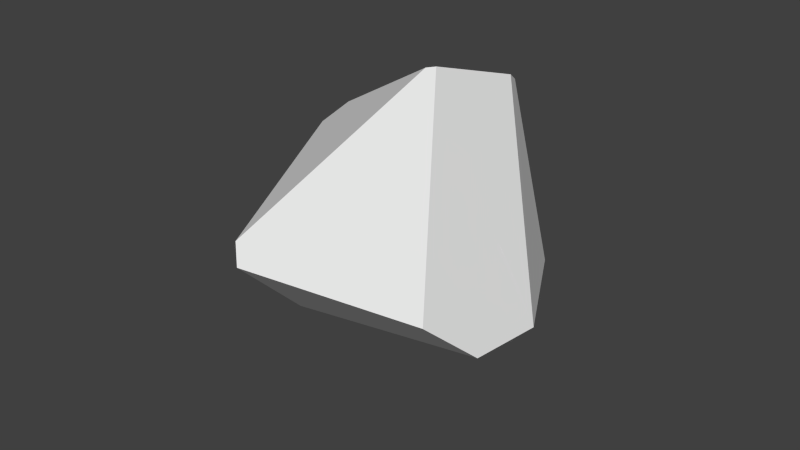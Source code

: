 # Source: simple_rock_1.blend  (saved by Blender 2.75.0; exported with 4.5.12 LTS)
import bpy
from mathutils import Matrix  # noqa: F401  (used for matrix-valued properties, if any)

bpy.ops.wm.read_factory_settings(use_empty=True)
scene = bpy.context.scene
scene.name = 'Scene'

# ---- collections
col_collection_1 = bpy.data.collections.new('Collection 1'); scene.collection.children.link(col_collection_1)

# ---- materials (node trees are filled in below, after node groups)
mat_material = bpy.data.materials.new('Material')
mat_material.alpha_threshold = 0.0
mat_material.use_transparent_shadow = False
mat_material.roughness = 0.5
mat_material.line_color = (0.0, 0.0, 0.0, 1.0)

# ---- material node trees

# ---- world
world_world = bpy.data.worlds.new('World'); scene.world = world_world
world_world.color = (0.05088, 0.05088, 0.05088)
world_world.use_sun_shadow = False
world_world.sun_shadow_jitter_overblur = 0.0
world_world.cycles.sampling_method = 'MANUAL'
world_world.cycles.sample_map_resolution = 256

# ---- meshes
me_mesh_009 = bpy.data.meshes.new('Mesh.009')
me_mesh_009.from_pydata([(-0.4299, -1.025, -1.065), (-1.373, -0.1962, 1.291), (-0.9746, 0.09091, -1.389), (0.01128, -1.497, -0.9291), (-0.388, -1.61, 0.2828), (-1.647, 0.5065, 0.759), (-1.34, -0.1519, 1.016), (-1.356, -0.1471, 1.081), (-0.5084, 1.169, -1.704), (-0.5965, -1.609, 1.291), (-1.273, 1.169, 0.3313), (1.448, -0.362, -0.7928), (1.274, -0.5635, -1.202), (1.448, -0.02644, 1.292), (1.449, 0.2672, 1.291), (-0.4284, 0.3047, 1.045), (-0.421, 0.3081, 1.044), (-0.2176, 1.169, -1.704), (1.448, 1.169, 0.6494), (1.449, 1.168, 0.5342), (-1.34, -0.1519, 1.016), (-1.356, -0.1471, 1.081), (-0.4284, 0.3047, 1.045), (-0.421, 0.3081, 1.044)], [], [(11, 13, 9, 4, 3, 12), (0, 2, 3), (5, 2, 20, 21), (0, 3, 4), (18, 17, 8, 10), (9, 1, 4), (10, 5, 1, 22, 14, 18), (1, 5, 20, 2, 0, 4), (12, 3, 2, 8, 17), (14, 22, 23, 1), (13, 14, 1, 9), (14, 13, 11), (10, 8, 2, 5), (14, 19, 18), (14, 11, 19), (18, 19, 17), (7, 15, 16, 6), (19, 11, 12, 17)])
_k = set([(6, 7), (7, 15), (15, 16), (20, 21), (22, 23)])
me_mesh_009.attributes.new('sharp_edge', 'BOOLEAN', 'EDGE').data.foreach_set('value', [ (min(e.vertices), max(e.vertices)) in _k for e in me_mesh_009.edges])
me_mesh_009.materials.append(mat_material)
me_mesh_009.use_remesh_preserve_volume = False
me_mesh_009.use_remesh_preserve_attributes = False
me_mesh_009.use_mirror_vertex_groups = False
me_mesh_009.update()

# ---- objects
ob_cube_cell_001_cell_004 = bpy.data.objects.new('Cube_cell.001_cell.004', me_mesh_009)

# ---- transforms, parenting, visibility, modifiers, constraints
ob_cube_cell_001_cell_004.location = (0.0, 0.0, 0.8326)
ob_cube_cell_001_cell_004.rotation_euler = (1.209, -1.04, 2.386)
ob_cube_cell_001_cell_004.scale = (0.7574, 0.7574, 0.7574)
ob_cube_cell_001_cell_004.lineart.crease_threshold = 0.0

# ---- collection membership
col_collection_1.objects.link(ob_cube_cell_001_cell_004)

# ---- scene / render settings (as saved in the file)
scene.frame_start = 1; scene.frame_end = 250; scene.frame_set(176)
scene.render.engine = 'BLENDER_EEVEE_NEXT'
scene.render.resolution_percentage = 50
scene.render.dither_intensity = 0.0
scene.cycles.use_denoising = False
scene.cycles.samples = 10
scene.cycles.sampling_pattern = 'TABULATED_SOBOL'
scene.cycles.light_sampling_threshold = 0.0
scene.cycles.use_adaptive_sampling = False
scene.cycles.use_light_tree = False
scene.cycles.blur_glossy = 0.0
scene.cycles.pixel_filter_type = 'GAUSSIAN'
scene.cycles.sample_clamp_indirect = 0.0
scene.view_settings.view_transform = 'Standard'
bpy.context.view_layer.update()

# ---- added for rendering (the .blend has no active camera and no usable light): camera, sun
cam_auto = bpy.data.cameras.new('AutoCamera')
cam_auto.lens = 50.0
cam_auto.sensor_width = 36.0
cam_auto.clip_end = 1000.0
ob_auto_camera = bpy.data.objects.new('AutoCamera', cam_auto)
scene.collection.objects.link(ob_auto_camera)
ob_auto_camera.location = (5.4789, -6.73686, 5.17574)
ob_auto_camera.rotation_euler = (1.09748, -7.21219e-08, 0.694738)
scene.camera = ob_auto_camera
light_auto_sun = bpy.data.lights.new('AutoSun', 'SUN')
light_auto_sun.energy = 3.0
light_auto_sun.angle = 0.0523599
ob_auto_sun = bpy.data.objects.new('AutoSun', light_auto_sun)
scene.collection.objects.link(ob_auto_sun)
ob_auto_sun.rotation_euler = (0.872665, 0.174533, 0.523599)
bpy.context.view_layer.update()
